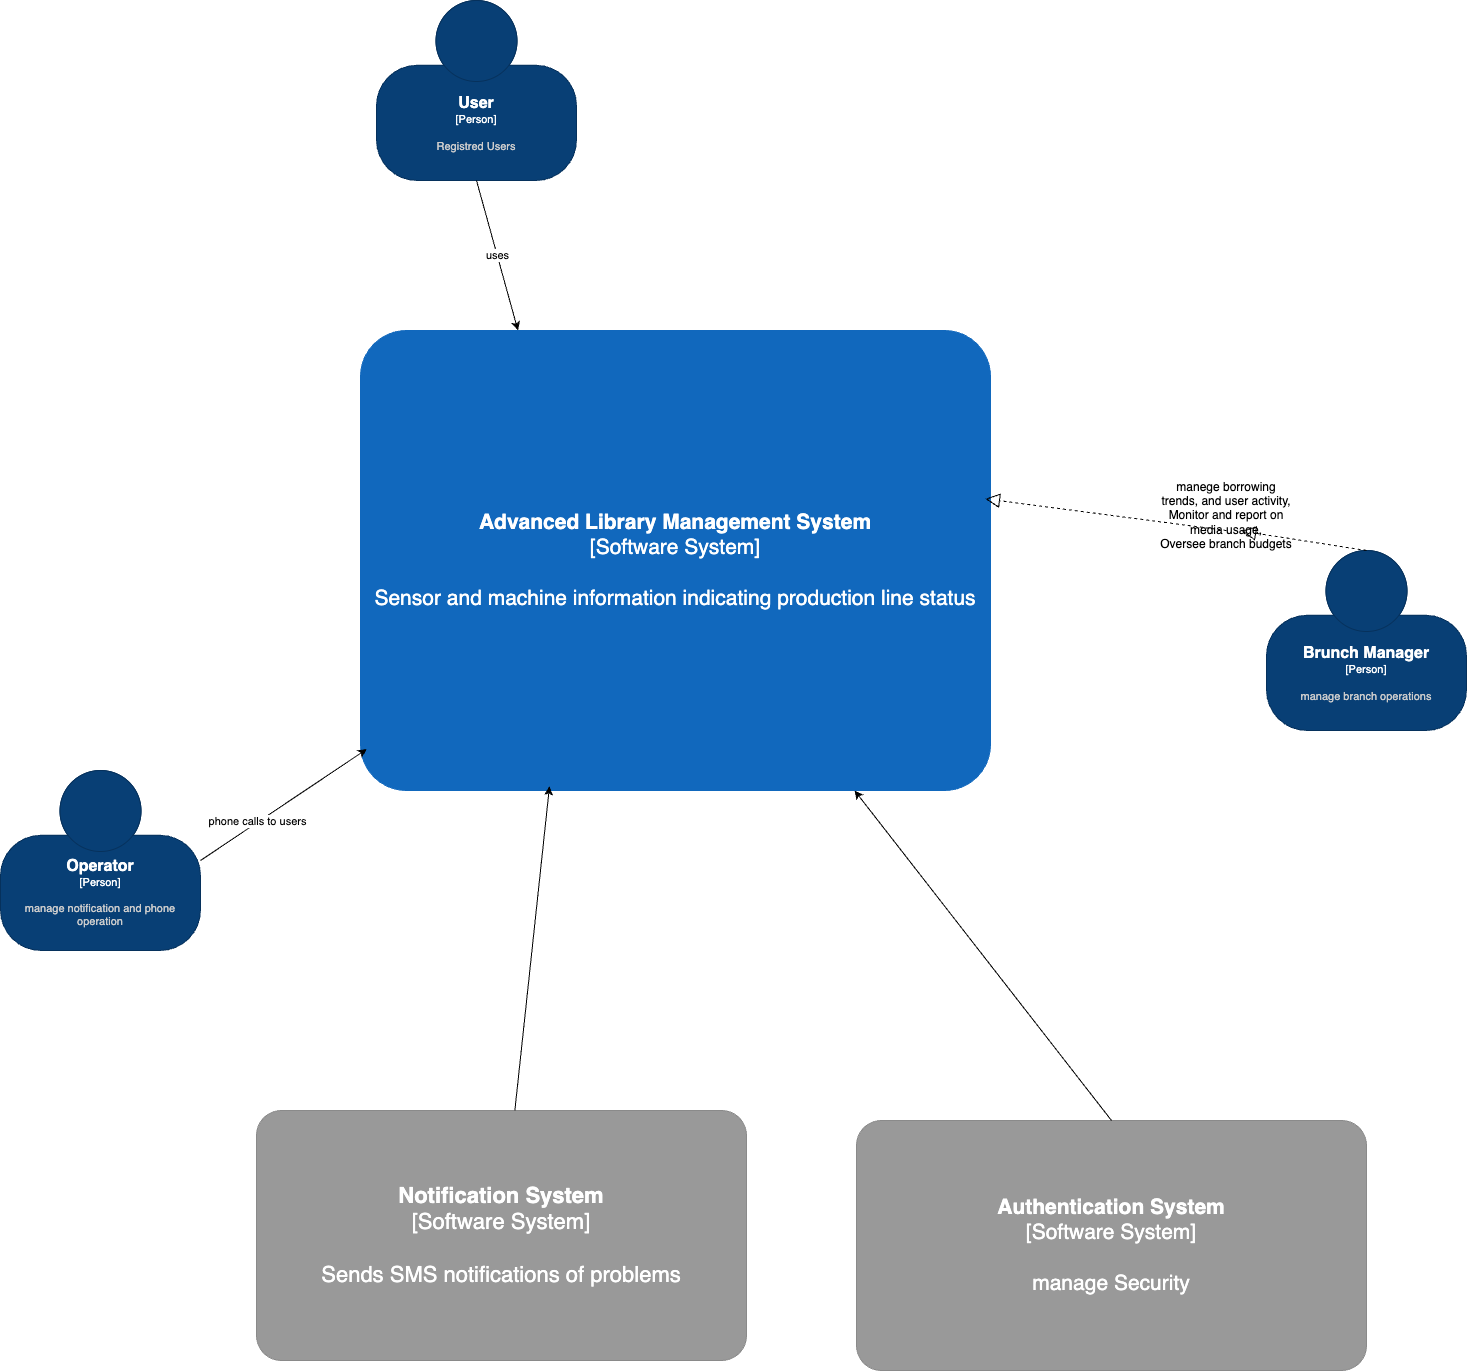

The diagram above was exported from draw.io. Its source (the exported page's mxGraphModel, read from the mxfile embedded in the PNG):
<mxGraphModel dx="2170" dy="2532" grid="1" gridSize="10" guides="1" tooltips="1" connect="1" arrows="1" fold="1" page="1" pageScale="1" pageWidth="827" pageHeight="1169" math="0" shadow="0">
  <root>
    <mxCell id="yaTLz1EeKWB0-pblKnIb-0" />
    <mxCell id="yaTLz1EeKWB0-pblKnIb-1" parent="yaTLz1EeKWB0-pblKnIb-0" />
    <object placeholders="1" c4Name="Notification System" c4Type="Software System" c4Description="Sends SMS notifications of problems" label="&lt;b style=&quot;font-size: 22px;&quot;&gt;%c4Name%&lt;/b&gt;&lt;div style=&quot;font-size: 22px;&quot;&gt;[%c4Type%]&lt;/div&gt;&lt;br style=&quot;font-size: 22px;&quot;&gt;&lt;div style=&quot;font-size: 22px;&quot;&gt;%c4Description%&lt;/div&gt;" id="yaTLz1EeKWB0-pblKnIb-2">
      <mxCell style="rounded=1;whiteSpace=wrap;html=1;labelBackgroundColor=none;fillColor=#999999;fontColor=#ffffff;align=center;arcSize=10;strokeColor=#8A8A8A;metaEdit=1;metaData={&quot;c4Type&quot;:{&quot;editable&quot;:false}};points=[[0.25,0,0],[0.5,0,0],[0.75,0,0],[1,0.25,0],[1,0.5,0],[1,0.75,0],[0.75,1,0],[0.5,1,0],[0.25,1,0],[0,0.75,0],[0,0.5,0],[0,0.25,0]];fontSize=22;" parent="yaTLz1EeKWB0-pblKnIb-1" vertex="1">
        <mxGeometry x="310" y="430" width="490" height="250" as="geometry" />
      </mxCell>
    </object>
    <object placeholders="1" c4Name="Advanced Library Management System" c4Type="Software System" c4Description="Sensor and machine information indicating production line status" label="&lt;b style=&quot;font-size: 21px;&quot;&gt;%c4Name%&lt;/b&gt;&lt;div style=&quot;font-size: 21px;&quot;&gt;[%c4Type%]&lt;/div&gt;&lt;br style=&quot;font-size: 21px;&quot;&gt;&lt;div style=&quot;font-size: 21px;&quot;&gt;%c4Description%&lt;/div&gt;" link="data:page/id,7UhaJ9ljh7ebol46HkWr" id="yaTLz1EeKWB0-pblKnIb-3">
      <mxCell style="rounded=1;whiteSpace=wrap;html=1;labelBackgroundColor=none;fillColor=#1168BD;fontColor=#ffffff;align=center;arcSize=10;strokeColor=#1168BD;metaEdit=1;metaData={&quot;c4Type&quot;:{&quot;editable&quot;:false}};points=[[0.25,0,0],[0.5,0,0],[0.75,0,0],[1,0.25,0],[1,0.5,0],[1,0.75,0],[0.75,1,0],[0.5,1,0],[0.25,1,0],[0,0.75,0],[0,0.5,0],[0,0.25,0]];fontSize=21;" parent="yaTLz1EeKWB0-pblKnIb-1" vertex="1">
        <mxGeometry x="414" y="-350" width="630" height="460" as="geometry" />
      </mxCell>
    </object>
    <mxCell id="yaTLz1EeKWB0-pblKnIb-6" style="edgeStyle=orthogonalEdgeStyle;rounded=0;orthogonalLoop=1;jettySize=auto;html=1;exitX=0.5;exitY=1;exitDx=0;exitDy=0;exitPerimeter=0;" parent="yaTLz1EeKWB0-pblKnIb-1" edge="1">
      <mxGeometry relative="1" as="geometry">
        <mxPoint x="140" y="-60" as="sourcePoint" />
        <mxPoint x="140" y="-60" as="targetPoint" />
      </mxGeometry>
    </mxCell>
    <object placeholders="1" c4Name="User" c4Type="Person" c4Description="Registred Users" label="&lt;font style=&quot;font-size: 16px&quot;&gt;&lt;b&gt;%c4Name%&lt;/b&gt;&lt;/font&gt;&lt;div&gt;[%c4Type%]&lt;/div&gt;&lt;br&gt;&lt;div&gt;&lt;font style=&quot;font-size: 11px&quot;&gt;&lt;font color=&quot;#cccccc&quot;&gt;%c4Description%&lt;/font&gt;&lt;/div&gt;" id="yaTLz1EeKWB0-pblKnIb-8">
      <mxCell style="html=1;fontSize=11;dashed=0;whiteSpace=wrap;fillColor=#083F75;strokeColor=#06315C;fontColor=#ffffff;shape=mxgraph.c4.person2;align=center;metaEdit=1;points=[[0.5,0,0],[1,0.5,0],[1,0.75,0],[0.75,1,0],[0.5,1,0],[0.25,1,0],[0,0.75,0],[0,0.5,0]];resizable=0;" parent="yaTLz1EeKWB0-pblKnIb-1" vertex="1">
        <mxGeometry x="430" y="-680" width="200" height="180" as="geometry" />
      </mxCell>
    </object>
    <object placeholders="1" c4Name="Brunch Manager" c4Type="Person" c4Description="manage branch operations" label="&lt;font style=&quot;font-size: 16px&quot;&gt;&lt;b&gt;%c4Name%&lt;/b&gt;&lt;/font&gt;&lt;div&gt;[%c4Type%]&lt;/div&gt;&lt;br&gt;&lt;div&gt;&lt;font style=&quot;font-size: 11px&quot;&gt;&lt;font color=&quot;#cccccc&quot;&gt;%c4Description%&lt;/font&gt;&lt;/div&gt;" id="yaTLz1EeKWB0-pblKnIb-11">
      <mxCell style="html=1;fontSize=11;dashed=0;whiteSpace=wrap;fillColor=#083F75;strokeColor=#06315C;fontColor=#ffffff;shape=mxgraph.c4.person2;align=center;metaEdit=1;points=[[0.5,0,0],[1,0.5,0],[1,0.75,0],[0.75,1,0],[0.5,1,0],[0.25,1,0],[0,0.75,0],[0,0.5,0]];resizable=0;" parent="yaTLz1EeKWB0-pblKnIb-1" vertex="1">
        <mxGeometry x="1320" y="-130" width="200" height="180" as="geometry" />
      </mxCell>
    </object>
    <object placeholders="1" c4Name="Operator" c4Type="Person" c4Description="manage notification and phone operation" label="&lt;font style=&quot;font-size: 16px&quot;&gt;&lt;b&gt;%c4Name%&lt;/b&gt;&lt;/font&gt;&lt;div&gt;[%c4Type%]&lt;/div&gt;&lt;br&gt;&lt;div&gt;&lt;font style=&quot;font-size: 11px&quot;&gt;&lt;font color=&quot;#cccccc&quot;&gt;%c4Description%&lt;/font&gt;&lt;/div&gt;" id="yaTLz1EeKWB0-pblKnIb-13">
      <mxCell style="html=1;fontSize=11;dashed=0;whiteSpace=wrap;fillColor=#083F75;strokeColor=#06315C;fontColor=#ffffff;shape=mxgraph.c4.person2;align=center;metaEdit=1;points=[[0.5,0,0],[1,0.5,0],[1,0.75,0],[0.75,1,0],[0.5,1,0],[0.25,1,0],[0,0.75,0],[0,0.5,0]];resizable=0;" parent="yaTLz1EeKWB0-pblKnIb-1" vertex="1">
        <mxGeometry x="54" y="90" width="200" height="180" as="geometry" />
      </mxCell>
    </object>
    <mxCell id="yaTLz1EeKWB0-pblKnIb-15" value="uses" style="endArrow=classic;html=1;rounded=0;entryX=0.25;entryY=0;entryDx=0;entryDy=0;entryPerimeter=0;exitX=0.5;exitY=1;exitDx=0;exitDy=0;exitPerimeter=0;" parent="yaTLz1EeKWB0-pblKnIb-1" source="yaTLz1EeKWB0-pblKnIb-8" target="yaTLz1EeKWB0-pblKnIb-3" edge="1">
      <mxGeometry width="50" height="50" relative="1" as="geometry">
        <mxPoint x="580" y="-500" as="sourcePoint" />
        <mxPoint x="630" y="-550" as="targetPoint" />
      </mxGeometry>
    </mxCell>
    <mxCell id="yaTLz1EeKWB0-pblKnIb-22" value="" style="endArrow=block;dashed=1;endFill=0;endSize=12;html=1;rounded=0;entryX=0.992;entryY=0.366;entryDx=0;entryDy=0;entryPerimeter=0;" parent="yaTLz1EeKWB0-pblKnIb-1" target="yaTLz1EeKWB0-pblKnIb-3" edge="1">
      <mxGeometry width="160" relative="1" as="geometry">
        <mxPoint x="1280" y="-150" as="sourcePoint" />
        <mxPoint x="1351.6" y="-397.1199999999999" as="targetPoint" />
      </mxGeometry>
    </mxCell>
    <mxCell id="yaTLz1EeKWB0-pblKnIb-23" value="" style="endArrow=classic;html=1;rounded=0;entryX=0.3;entryY=0.991;entryDx=0;entryDy=0;entryPerimeter=0;" parent="yaTLz1EeKWB0-pblKnIb-1" source="yaTLz1EeKWB0-pblKnIb-2" target="yaTLz1EeKWB0-pblKnIb-3" edge="1">
      <mxGeometry width="50" height="50" relative="1" as="geometry">
        <mxPoint x="530" y="360" as="sourcePoint" />
        <mxPoint x="580" y="310" as="targetPoint" />
      </mxGeometry>
    </mxCell>
    <mxCell id="yaTLz1EeKWB0-pblKnIb-24" value="" style="endArrow=classic;html=1;rounded=0;entryX=0.01;entryY=0.91;entryDx=0;entryDy=0;entryPerimeter=0;" parent="yaTLz1EeKWB0-pblKnIb-1" target="yaTLz1EeKWB0-pblKnIb-3" edge="1">
      <mxGeometry width="50" height="50" relative="1" as="geometry">
        <mxPoint x="254" y="180" as="sourcePoint" />
        <mxPoint x="304" y="130" as="targetPoint" />
      </mxGeometry>
    </mxCell>
    <mxCell id="yaTLz1EeKWB0-pblKnIb-25" value="phone calls to users" style="edgeLabel;html=1;align=center;verticalAlign=middle;resizable=0;points=[];" parent="yaTLz1EeKWB0-pblKnIb-24" connectable="0" vertex="1">
      <mxGeometry x="-0.2948" y="-3" relative="1" as="geometry">
        <mxPoint x="-4" y="-4" as="offset" />
      </mxGeometry>
    </mxCell>
    <object placeholders="1" c4Name="Authentication System" c4Type="Software System" c4Description="manage Security" label="&lt;b style=&quot;font-size: 21px;&quot;&gt;%c4Name%&lt;/b&gt;&lt;div style=&quot;font-size: 21px;&quot;&gt;[%c4Type%]&lt;/div&gt;&lt;br style=&quot;font-size: 21px;&quot;&gt;&lt;div style=&quot;font-size: 21px;&quot;&gt;%c4Description%&lt;/div&gt;" id="yaTLz1EeKWB0-pblKnIb-28">
      <mxCell style="rounded=1;whiteSpace=wrap;html=1;labelBackgroundColor=none;fillColor=#999999;fontColor=#ffffff;align=center;arcSize=10;strokeColor=#8A8A8A;metaEdit=1;metaData={&quot;c4Type&quot;:{&quot;editable&quot;:false}};points=[[0.25,0,0],[0.5,0,0],[0.75,0,0],[1,0.25,0],[1,0.5,0],[1,0.75,0],[0.75,1,0],[0.5,1,0],[0.25,1,0],[0,0.75,0],[0,0.5,0],[0,0.25,0]];fontSize=21;" parent="yaTLz1EeKWB0-pblKnIb-1" vertex="1">
        <mxGeometry x="910" y="440" width="510" height="250" as="geometry" />
      </mxCell>
    </object>
    <mxCell id="yaTLz1EeKWB0-pblKnIb-29" value="" style="endArrow=classic;html=1;rounded=0;exitX=0.5;exitY=0;exitDx=0;exitDy=0;exitPerimeter=0;" parent="yaTLz1EeKWB0-pblKnIb-1" source="yaTLz1EeKWB0-pblKnIb-28" target="yaTLz1EeKWB0-pblKnIb-3" edge="1">
      <mxGeometry width="50" height="50" relative="1" as="geometry">
        <mxPoint x="1580" y="440" as="sourcePoint" />
        <mxPoint x="1630" y="390" as="targetPoint" />
      </mxGeometry>
    </mxCell>
    <mxCell id="yaTLz1EeKWB0-pblKnIb-34" value="" style="endArrow=block;dashed=1;endFill=0;endSize=12;html=1;rounded=0;entryX=0.608;entryY=1.016;entryDx=0;entryDy=0;entryPerimeter=0;exitX=0.5;exitY=0;exitDx=0;exitDy=0;exitPerimeter=0;" parent="yaTLz1EeKWB0-pblKnIb-1" source="yaTLz1EeKWB0-pblKnIb-11" target="yaTLz1EeKWB0-pblKnIb-35" edge="1">
      <mxGeometry width="160" relative="1" as="geometry">
        <mxPoint x="1460" y="-180" as="sourcePoint" />
        <mxPoint x="1352" y="-397" as="targetPoint" />
      </mxGeometry>
    </mxCell>
    <mxCell id="yaTLz1EeKWB0-pblKnIb-35" value="&lt;br&gt;manege borrowing trends, and user activity, Monitor and report on media usage,&lt;br&gt;Oversee branch budgets&lt;br&gt;&lt;div&gt;&lt;br/&gt;&lt;/div&gt;" style="text;html=1;align=center;verticalAlign=middle;whiteSpace=wrap;rounded=0;" parent="yaTLz1EeKWB0-pblKnIb-1" vertex="1">
      <mxGeometry x="1210" y="-180" width="140" height="30.04" as="geometry" />
    </mxCell>
  </root>
</mxGraphModel>